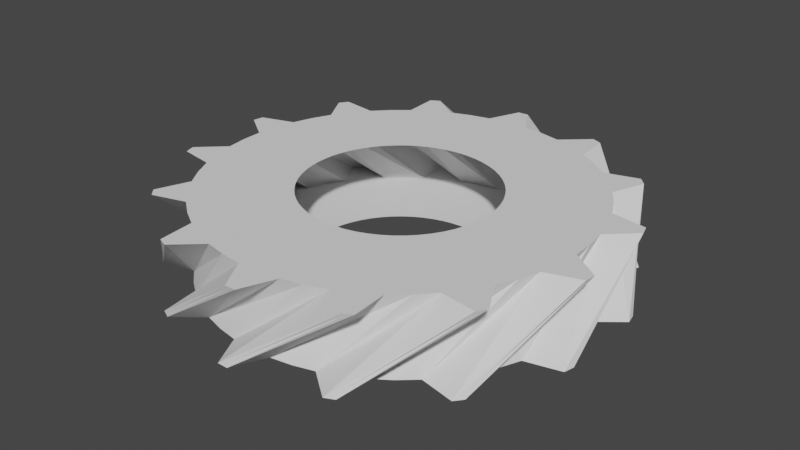 # Source: gear14.blend  (saved by Blender 3.5.10; exported with 4.5.12 LTS)
import bpy
from mathutils import Matrix  # noqa: F401  (used for matrix-valued properties, if any)

bpy.ops.wm.read_factory_settings(use_empty=True)
scene = bpy.context.scene
scene.name = 'Scene'

# ---- collections
col_collection = bpy.data.collections.new('Collection'); scene.collection.children.link(col_collection)

# ---- world
world_world = bpy.data.worlds.new('World'); scene.world = world_world
world_world.use_nodes = True; world_world.node_tree.nodes.clear()
_N = world_world.node_tree.nodes; _L = world_world.node_tree.links
n0 = _N.new('ShaderNodeOutputWorld'); n0.name = 'World Output'; n0.location = (300, 300)
n1 = _N.new('ShaderNodeBackground'); n1.name = 'Background'; n1.location = (10, 300)
n1.inputs[0].default_value = (0.05088, 0.05088, 0.05088, 1.0)
_L.new(n1.outputs[0], n0.inputs[0])
n0.is_active_output = True
world_world.color = (0.05088, 0.05088, 0.05088)
world_world.use_sun_shadow = False
world_world.sun_shadow_jitter_overblur = 0.0

# ---- meshes
me_gear = bpy.data.meshes.new('Gear')
me_gear.from_pydata([(0.49, 0.0, -0.2), (0.4869, 0.05486, -0.2), (0.4777, 0.109, -0.2), (0.4625, 0.1618, -0.2), (0.98, 0.0, -0.2), (0.9738, 0.1097, -0.2), (0.9554, 0.2181, -0.2), (0.925, 0.3237, -0.2), (0.9738, 0.1097, -0.2), (0.9554, 0.2181, -0.2), (0.925, 0.3237, -0.2), (1.117, 0.2266, -0.2), (1.111, 0.2537, -0.2), (1.105, 0.2806, -0.2), (0.4247, 0.2443, 0.2), (0.3947, 0.2904, 0.2), (0.3597, 0.3327, 0.2), (0.3202, 0.3709, 0.2), (0.8495, 0.4887, 0.2), (0.7894, 0.5807, 0.2), (0.7194, 0.6654, 0.2), (0.6404, 0.7418, 0.2), (0.7894, 0.5807, 0.2), (0.7194, 0.6654, 0.2), (0.6404, 0.7418, 0.2), (0.8555, 0.7535, 0.2), (0.8369, 0.7741, 0.2), (0.8178, 0.7942, 0.2), (0.4415, 0.2126, -0.2), (0.4149, 0.2607, -0.2), (0.3831, 0.3055, -0.2), (0.3465, 0.3465, -0.2), (0.8829, 0.4252, -0.2), (0.8298, 0.5214, -0.2), (0.7662, 0.611, -0.2), (0.693, 0.693, -0.2), (0.8298, 0.5214, -0.2), (0.7662, 0.611, -0.2), (0.693, 0.693, -0.2), (0.9083, 0.6889, -0.2), (0.8913, 0.7108, -0.2), (0.8737, 0.7322, -0.2), (0.2767, 0.4044, 0.2), (0.2296, 0.4329, 0.2), (0.1797, 0.4558, 0.2), (0.1276, 0.4731, 0.2), (0.5533, 0.8088, 0.2), (0.4593, 0.8657, 0.2), (0.3595, 0.9117, 0.2), (0.2551, 0.9462, 0.2), (0.4593, 0.8657, 0.2), (0.3595, 0.9117, 0.2), (0.2551, 0.9462, 0.2), (0.4438, 1.05, 0.2), (0.4182, 1.061, 0.2), (0.3922, 1.07, 0.2), (0.3055, 0.3831, -0.2), (0.2607, 0.4149, -0.2), (0.2126, 0.4415, -0.2), (0.1618, 0.4625, -0.2), (0.611, 0.7662, -0.2), (0.5214, 0.8298, -0.2), (0.4252, 0.8829, -0.2), (0.3237, 0.925, -0.2), (0.5214, 0.8298, -0.2), (0.4252, 0.8829, -0.2), (0.3237, 0.925, -0.2), (0.5195, 1.015, -0.2), (0.4946, 1.027, -0.2), (0.4695, 1.039, -0.2), (0.07379, 0.4844, 0.2), (0.01909, 0.4896, 0.2), (-0.03585, 0.4887, 0.2), (-0.09034, 0.4816, 0.2), (0.1476, 0.9688, 0.2), (0.03818, 0.9793, 0.2), (-0.0717, 0.9774, 0.2), (-0.1807, 0.9632, 0.2), (0.03818, 0.9793, 0.2), (-0.0717, 0.9774, 0.2), (-0.1807, 0.9632, 0.2), (-0.05574, 1.139, 0.2), (-0.08341, 1.137, 0.2), (-0.111, 1.135, 0.2), (0.109, 0.4777, -0.2), (0.05486, 0.4869, -0.2), (3e-17, 0.49, -0.2), (-0.05486, 0.4869, -0.2), (0.2181, 0.9554, -0.2), (0.1097, 0.9738, -0.2), (6.001e-17, 0.98, -0.2), (-0.1097, 0.9738, -0.2), (0.1097, 0.9738, -0.2), (6.001e-17, 0.98, -0.2), (-0.1097, 0.9738, -0.2), (0.02772, 1.14, -0.2), (6.98e-17, 1.14, -0.2), (-0.02772, 1.14, -0.2), (-0.1437, 0.4685, 0.2), (-0.1952, 0.4494, 0.2), (-0.2443, 0.4247, 0.2), (-0.2904, 0.3947, 0.2), (-0.2874, 0.9369, 0.2), (-0.3905, 0.8988, 0.2), (-0.4887, 0.8495, 0.2), (-0.5807, 0.7894, 0.2), (-0.3905, 0.8988, 0.2), (-0.4887, 0.8495, 0.2), (-0.5807, 0.7894, 0.2), (-0.5443, 1.002, 0.2), (-0.5684, 0.9882, 0.2), (-0.5923, 0.974, 0.2), (-0.109, 0.4777, -0.2), (-0.1618, 0.4625, -0.2), (-0.2126, 0.4415, -0.2), (-0.2607, 0.4149, -0.2), (-0.2181, 0.9554, -0.2), (-0.3237, 0.925, -0.2), (-0.4252, 0.8829, -0.2), (-0.5214, 0.8298, -0.2), (-0.3237, 0.925, -0.2), (-0.4252, 0.8829, -0.2), (-0.5214, 0.8298, -0.2), (-0.4695, 1.039, -0.2), (-0.4946, 1.027, -0.2), (-0.5195, 1.015, -0.2), (-0.3327, 0.3597, 0.2), (-0.3709, 0.3202, 0.2), (-0.4044, 0.2767, 0.2), (-0.4329, 0.2296, 0.2), (-0.6654, 0.7194, 0.2), (-0.7418, 0.6404, 0.2), (-0.8088, 0.5533, 0.2), (-0.8657, 0.4593, 0.2), (-0.7418, 0.6404, 0.2), (-0.8088, 0.5533, 0.2), (-0.8657, 0.4593, 0.2), (-0.925, 0.6664, 0.2), (-0.9409, 0.6437, 0.2), (-0.9563, 0.6206, 0.2), (-0.3055, 0.3831, -0.2), (-0.3465, 0.3465, -0.2), (-0.3831, 0.3055, -0.2), (-0.4149, 0.2607, -0.2), (-0.611, 0.7662, -0.2), (-0.693, 0.693, -0.2), (-0.7662, 0.611, -0.2), (-0.8298, 0.5214, -0.2), (-0.693, 0.693, -0.2), (-0.7662, 0.611, -0.2), (-0.8298, 0.5214, -0.2), (-0.8737, 0.7322, -0.2), (-0.8913, 0.7108, -0.2), (-0.9083, 0.6889, -0.2), (-0.4558, 0.1797, 0.2), (-0.4731, 0.1276, 0.2), (-0.4844, 0.07379, 0.2), (-0.4896, 0.01909, 0.2), (-0.9117, 0.3595, 0.2), (-0.9462, 0.2551, 0.2), (-0.9688, 0.1476, 0.2), (-0.9793, 0.03818, 0.2), (-0.9462, 0.2551, 0.2), (-0.9688, 0.1476, 0.2), (-0.9793, 0.03818, 0.2), (-1.122, 0.199, 0.2), (-1.127, 0.1717, 0.2), (-1.131, 0.1442, 0.2), (-0.4415, 0.2126, -0.2), (-0.4625, 0.1618, -0.2), (-0.4777, 0.109, -0.2), (-0.4869, 0.05486, -0.2), (-0.8829, 0.4252, -0.2), (-0.925, 0.3237, -0.2), (-0.9554, 0.2181, -0.2), (-0.9738, 0.1097, -0.2), (-0.925, 0.3237, -0.2), (-0.9554, 0.2181, -0.2), (-0.9738, 0.1097, -0.2), (-1.105, 0.2806, -0.2), (-1.111, 0.2537, -0.2), (-1.117, 0.2266, -0.2), (-0.4887, -0.03585, 0.2), (-0.4816, -0.09034, 0.2), (-0.4685, -0.1437, 0.2), (-0.4494, -0.1952, 0.2), (-0.9774, -0.0717, 0.2), (-0.9632, -0.1807, 0.2), (-0.9369, -0.2874, 0.2), (-0.8988, -0.3905, 0.2), (-0.9632, -0.1807, 0.2), (-0.9369, -0.2874, 0.2), (-0.8988, -0.3905, 0.2), (-1.098, -0.3077, 0.2), (-1.09, -0.3343, 0.2), (-1.081, -0.3607, 0.2), (-0.49, 6.001e-17, -0.2), (-0.4869, -0.05486, -0.2), (-0.4777, -0.109, -0.2), (-0.4625, -0.1618, -0.2), (-0.98, 1.2e-16, -0.2), (-0.9738, -0.1097, -0.2), (-0.9554, -0.2181, -0.2), (-0.925, -0.3237, -0.2), (-0.9738, -0.1097, -0.2), (-0.9554, -0.2181, -0.2), (-0.925, -0.3237, -0.2), (-1.117, -0.2266, -0.2), (-1.111, -0.2537, -0.2), (-1.105, -0.2806, -0.2), (-0.4247, -0.2443, 0.2), (-0.3947, -0.2904, 0.2), (-0.3597, -0.3327, 0.2), (-0.3202, -0.3709, 0.2), (-0.8495, -0.4887, 0.2), (-0.7894, -0.5807, 0.2), (-0.7194, -0.6654, 0.2), (-0.6404, -0.7418, 0.2), (-0.7894, -0.5807, 0.2), (-0.7194, -0.6654, 0.2), (-0.6404, -0.7418, 0.2), (-0.8555, -0.7535, 0.2), (-0.8369, -0.7741, 0.2), (-0.8178, -0.7942, 0.2), (-0.4415, -0.2126, -0.2), (-0.4149, -0.2607, -0.2), (-0.3831, -0.3055, -0.2), (-0.3465, -0.3465, -0.2), (-0.8829, -0.4252, -0.2), (-0.8298, -0.5214, -0.2), (-0.7662, -0.611, -0.2), (-0.693, -0.693, -0.2), (-0.8298, -0.5214, -0.2), (-0.7662, -0.611, -0.2), (-0.693, -0.693, -0.2), (-0.9083, -0.6889, -0.2), (-0.8913, -0.7108, -0.2), (-0.8737, -0.7322, -0.2), (-0.2767, -0.4044, 0.2), (-0.2296, -0.4329, 0.2), (-0.1797, -0.4558, 0.2), (-0.1276, -0.4731, 0.2), (-0.5533, -0.8088, 0.2), (-0.4593, -0.8657, 0.2), (-0.3595, -0.9117, 0.2), (-0.2551, -0.9462, 0.2), (-0.4593, -0.8657, 0.2), (-0.3595, -0.9117, 0.2), (-0.2551, -0.9462, 0.2), (-0.4438, -1.05, 0.2), (-0.4182, -1.061, 0.2), (-0.3922, -1.07, 0.2), (-0.3055, -0.3831, -0.2), (-0.2607, -0.4149, -0.2), (-0.2126, -0.4415, -0.2), (-0.1618, -0.4625, -0.2), (-0.611, -0.7662, -0.2), (-0.5214, -0.8298, -0.2), (-0.4252, -0.8829, -0.2), (-0.3237, -0.925, -0.2), (-0.5214, -0.8298, -0.2), (-0.4252, -0.8829, -0.2), (-0.3237, -0.925, -0.2), (-0.5195, -1.015, -0.2), (-0.4946, -1.027, -0.2), (-0.4695, -1.039, -0.2), (-0.07379, -0.4844, 0.2), (-0.01909, -0.4896, 0.2), (0.03585, -0.4887, 0.2), (0.09034, -0.4816, 0.2), (-0.1476, -0.9688, 0.2), (-0.03818, -0.9793, 0.2), (0.0717, -0.9774, 0.2), (0.1807, -0.9632, 0.2), (-0.03818, -0.9793, 0.2), (0.0717, -0.9774, 0.2), (0.1807, -0.9632, 0.2), (0.05574, -1.139, 0.2), (0.08341, -1.137, 0.2), (0.111, -1.135, 0.2), (-0.109, -0.4777, -0.2), (-0.05486, -0.4869, -0.2), (-9.001e-17, -0.49, -0.2), (0.05486, -0.4869, -0.2), (-0.2181, -0.9554, -0.2), (-0.1097, -0.9738, -0.2), (-1.8e-16, -0.98, -0.2), (0.1097, -0.9738, -0.2), (-0.1097, -0.9738, -0.2), (-1.8e-16, -0.98, -0.2), (0.1097, -0.9738, -0.2), (-0.02772, -1.14, -0.2), (-2.094e-16, -1.14, -0.2), (0.02772, -1.14, -0.2), (0.1437, -0.4685, 0.2), (0.1952, -0.4494, 0.2), (0.2443, -0.4247, 0.2), (0.2904, -0.3947, 0.2), (0.2874, -0.9369, 0.2), (0.3905, -0.8988, 0.2), (0.4887, -0.8495, 0.2), (0.5807, -0.7894, 0.2), (0.3905, -0.8988, 0.2), (0.4887, -0.8495, 0.2), (0.5807, -0.7894, 0.2), (0.5443, -1.002, 0.2), (0.5684, -0.9882, 0.2), (0.5923, -0.974, 0.2), (0.109, -0.4777, -0.2), (0.1618, -0.4625, -0.2), (0.2126, -0.4415, -0.2), (0.2607, -0.4149, -0.2), (0.2181, -0.9554, -0.2), (0.3237, -0.925, -0.2), (0.4252, -0.8829, -0.2), (0.5214, -0.8298, -0.2), (0.3237, -0.925, -0.2), (0.4252, -0.8829, -0.2), (0.5214, -0.8298, -0.2), (0.4695, -1.039, -0.2), (0.4946, -1.027, -0.2), (0.5195, -1.015, -0.2), (0.3327, -0.3597, 0.2), (0.3709, -0.3202, 0.2), (0.4044, -0.2767, 0.2), (0.4329, -0.2296, 0.2), (0.6654, -0.7194, 0.2), (0.7418, -0.6404, 0.2), (0.8088, -0.5533, 0.2), (0.8657, -0.4593, 0.2), (0.7418, -0.6404, 0.2), (0.8088, -0.5533, 0.2), (0.8657, -0.4593, 0.2), (0.925, -0.6664, 0.2), (0.9409, -0.6437, 0.2), (0.9563, -0.6206, 0.2), (0.3055, -0.3831, -0.2), (0.3465, -0.3465, -0.2), (0.3831, -0.3055, -0.2), (0.4149, -0.2607, -0.2), (0.611, -0.7662, -0.2), (0.693, -0.693, -0.2), (0.7662, -0.611, -0.2), (0.8298, -0.5214, -0.2), (0.693, -0.693, -0.2), (0.7662, -0.611, -0.2), (0.8298, -0.5214, -0.2), (0.8737, -0.7322, -0.2), (0.8913, -0.7108, -0.2), (0.9083, -0.6889, -0.2), (0.4558, -0.1797, 0.2), (0.4731, -0.1276, 0.2), (0.4844, -0.07379, 0.2), (0.4896, -0.01909, 0.2), (0.9117, -0.3595, 0.2), (0.9462, -0.2551, 0.2), (0.9688, -0.1476, 0.2), (0.9793, -0.03818, 0.2), (0.9462, -0.2551, 0.2), (0.9688, -0.1476, 0.2), (0.9793, -0.03818, 0.2), (1.122, -0.199, 0.2), (1.127, -0.1717, 0.2), (1.131, -0.1442, 0.2), (0.4415, -0.2126, -0.2), (0.4625, -0.1618, -0.2), (0.4777, -0.109, -0.2), (0.4869, -0.05486, -0.2), (0.8829, -0.4252, -0.2), (0.925, -0.3237, -0.2), (0.9554, -0.2181, -0.2), (0.9738, -0.1097, -0.2), (0.925, -0.3237, -0.2), (0.9554, -0.2181, -0.2), (0.9738, -0.1097, -0.2), (1.105, -0.2806, -0.2), (1.111, -0.2537, -0.2), (1.117, -0.2266, -0.2), (0.4887, 0.03585, 0.2), (0.4816, 0.09034, 0.2), (0.4685, 0.1437, 0.2), (0.4494, 0.1952, 0.2), (0.9774, 0.0717, 0.2), (0.9632, 0.1807, 0.2), (0.9369, 0.2874, 0.2), (0.8988, 0.3905, 0.2), (0.9632, 0.1807, 0.2), (0.9369, 0.2874, 0.2), (0.8988, 0.3905, 0.2), (1.098, 0.3077, 0.2), (1.09, 0.3343, 0.2), (1.081, 0.3607, 0.2)], [], [(4, 0, 1, 5), (5, 1, 2, 6), (6, 2, 3, 7), (8, 5, 6, 9), (9, 6, 7, 10), (11, 8, 9, 12), (12, 9, 10, 13), (14, 18, 19, 15), (15, 19, 20, 16), (16, 20, 21, 17), (19, 22, 23, 20), (20, 23, 24, 21), (22, 25, 26, 23), (23, 26, 27, 24), (18, 4, 5, 19), (19, 5, 8, 22), (22, 8, 11, 25), (25, 11, 12, 26), (26, 12, 13, 27), (27, 13, 10, 24), (24, 10, 7, 21), (32, 28, 29, 33), (33, 29, 30, 34), (34, 30, 31, 35), (36, 33, 34, 37), (37, 34, 35, 38), (39, 36, 37, 40), (40, 37, 38, 41), (42, 46, 47, 43), (43, 47, 48, 44), (44, 48, 49, 45), (47, 50, 51, 48), (48, 51, 52, 49), (50, 53, 54, 51), (51, 54, 55, 52), (46, 32, 33, 47), (47, 33, 36, 50), (50, 36, 39, 53), (53, 39, 40, 54), (54, 40, 41, 55), (55, 41, 38, 52), (52, 38, 35, 49), (3, 28, 32, 7), (7, 32, 46, 21), (21, 46, 42, 17), (60, 56, 57, 61), (61, 57, 58, 62), (62, 58, 59, 63), (64, 61, 62, 65), (65, 62, 63, 66), (67, 64, 65, 68), (68, 65, 66, 69), (70, 74, 75, 71), (71, 75, 76, 72), (72, 76, 77, 73), (75, 78, 79, 76), (76, 79, 80, 77), (78, 81, 82, 79), (79, 82, 83, 80), (74, 60, 61, 75), (75, 61, 64, 78), (78, 64, 67, 81), (81, 67, 68, 82), (82, 68, 69, 83), (83, 69, 66, 80), (80, 66, 63, 77), (31, 56, 60, 35), (35, 60, 74, 49), (49, 74, 70, 45), (88, 84, 85, 89), (89, 85, 86, 90), (90, 86, 87, 91), (92, 89, 90, 93), (93, 90, 91, 94), (95, 92, 93, 96), (96, 93, 94, 97), (98, 102, 103, 99), (99, 103, 104, 100), (100, 104, 105, 101), (103, 106, 107, 104), (104, 107, 108, 105), (106, 109, 110, 107), (107, 110, 111, 108), (102, 88, 89, 103), (103, 89, 92, 106), (106, 92, 95, 109), (109, 95, 96, 110), (110, 96, 97, 111), (111, 97, 94, 108), (108, 94, 91, 105), (59, 84, 88, 63), (63, 88, 102, 77), (77, 102, 98, 73), (116, 112, 113, 117), (117, 113, 114, 118), (118, 114, 115, 119), (120, 117, 118, 121), (121, 118, 119, 122), (123, 120, 121, 124), (124, 121, 122, 125), (126, 130, 131, 127), (127, 131, 132, 128), (128, 132, 133, 129), (131, 134, 135, 132), (132, 135, 136, 133), (134, 137, 138, 135), (135, 138, 139, 136), (130, 116, 117, 131), (131, 117, 120, 134), (134, 120, 123, 137), (137, 123, 124, 138), (138, 124, 125, 139), (139, 125, 122, 136), (136, 122, 119, 133), (87, 112, 116, 91), (91, 116, 130, 105), (105, 130, 126, 101), (144, 140, 141, 145), (145, 141, 142, 146), (146, 142, 143, 147), (148, 145, 146, 149), (149, 146, 147, 150), (151, 148, 149, 152), (152, 149, 150, 153), (154, 158, 159, 155), (155, 159, 160, 156), (156, 160, 161, 157), (159, 162, 163, 160), (160, 163, 164, 161), (162, 165, 166, 163), (163, 166, 167, 164), (158, 144, 145, 159), (159, 145, 148, 162), (162, 148, 151, 165), (165, 151, 152, 166), (166, 152, 153, 167), (167, 153, 150, 164), (164, 150, 147, 161), (115, 140, 144, 119), (119, 144, 158, 133), (133, 158, 154, 129), (172, 168, 169, 173), (173, 169, 170, 174), (174, 170, 171, 175), (176, 173, 174, 177), (177, 174, 175, 178), (179, 176, 177, 180), (180, 177, 178, 181), (182, 186, 187, 183), (183, 187, 188, 184), (184, 188, 189, 185), (187, 190, 191, 188), (188, 191, 192, 189), (190, 193, 194, 191), (191, 194, 195, 192), (186, 172, 173, 187), (187, 173, 176, 190), (190, 176, 179, 193), (193, 179, 180, 194), (194, 180, 181, 195), (195, 181, 178, 192), (192, 178, 175, 189), (143, 168, 172, 147), (147, 172, 186, 161), (161, 186, 182, 157), (200, 196, 197, 201), (201, 197, 198, 202), (202, 198, 199, 203), (204, 201, 202, 205), (205, 202, 203, 206), (207, 204, 205, 208), (208, 205, 206, 209), (210, 214, 215, 211), (211, 215, 216, 212), (212, 216, 217, 213), (215, 218, 219, 216), (216, 219, 220, 217), (218, 221, 222, 219), (219, 222, 223, 220), (214, 200, 201, 215), (215, 201, 204, 218), (218, 204, 207, 221), (221, 207, 208, 222), (222, 208, 209, 223), (223, 209, 206, 220), (220, 206, 203, 217), (171, 196, 200, 175), (175, 200, 214, 189), (189, 214, 210, 185), (228, 224, 225, 229), (229, 225, 226, 230), (230, 226, 227, 231), (232, 229, 230, 233), (233, 230, 231, 234), (235, 232, 233, 236), (236, 233, 234, 237), (238, 242, 243, 239), (239, 243, 244, 240), (240, 244, 245, 241), (243, 246, 247, 244), (244, 247, 248, 245), (246, 249, 250, 247), (247, 250, 251, 248), (242, 228, 229, 243), (243, 229, 232, 246), (246, 232, 235, 249), (249, 235, 236, 250), (250, 236, 237, 251), (251, 237, 234, 248), (248, 234, 231, 245), (199, 224, 228, 203), (203, 228, 242, 217), (217, 242, 238, 213), (256, 252, 253, 257), (257, 253, 254, 258), (258, 254, 255, 259), (260, 257, 258, 261), (261, 258, 259, 262), (263, 260, 261, 264), (264, 261, 262, 265), (266, 270, 271, 267), (267, 271, 272, 268), (268, 272, 273, 269), (271, 274, 275, 272), (272, 275, 276, 273), (274, 277, 278, 275), (275, 278, 279, 276), (270, 256, 257, 271), (271, 257, 260, 274), (274, 260, 263, 277), (277, 263, 264, 278), (278, 264, 265, 279), (279, 265, 262, 276), (276, 262, 259, 273), (227, 252, 256, 231), (231, 256, 270, 245), (245, 270, 266, 241), (284, 280, 281, 285), (285, 281, 282, 286), (286, 282, 283, 287), (288, 285, 286, 289), (289, 286, 287, 290), (291, 288, 289, 292), (292, 289, 290, 293), (294, 298, 299, 295), (295, 299, 300, 296), (296, 300, 301, 297), (299, 302, 303, 300), (300, 303, 304, 301), (302, 305, 306, 303), (303, 306, 307, 304), (298, 284, 285, 299), (299, 285, 288, 302), (302, 288, 291, 305), (305, 291, 292, 306), (306, 292, 293, 307), (307, 293, 290, 304), (304, 290, 287, 301), (255, 280, 284, 259), (259, 284, 298, 273), (273, 298, 294, 269), (312, 308, 309, 313), (313, 309, 310, 314), (314, 310, 311, 315), (316, 313, 314, 317), (317, 314, 315, 318), (319, 316, 317, 320), (320, 317, 318, 321), (322, 326, 327, 323), (323, 327, 328, 324), (324, 328, 329, 325), (327, 330, 331, 328), (328, 331, 332, 329), (330, 333, 334, 331), (331, 334, 335, 332), (326, 312, 313, 327), (327, 313, 316, 330), (330, 316, 319, 333), (333, 319, 320, 334), (334, 320, 321, 335), (335, 321, 318, 332), (332, 318, 315, 329), (283, 308, 312, 287), (287, 312, 326, 301), (301, 326, 322, 297), (340, 336, 337, 341), (341, 337, 338, 342), (342, 338, 339, 343), (344, 341, 342, 345), (345, 342, 343, 346), (347, 344, 345, 348), (348, 345, 346, 349), (350, 354, 355, 351), (351, 355, 356, 352), (352, 356, 357, 353), (355, 358, 359, 356), (356, 359, 360, 357), (358, 361, 362, 359), (359, 362, 363, 360), (354, 340, 341, 355), (355, 341, 344, 358), (358, 344, 347, 361), (361, 347, 348, 362), (362, 348, 349, 363), (363, 349, 346, 360), (360, 346, 343, 357), (311, 336, 340, 315), (315, 340, 354, 329), (329, 354, 350, 325), (368, 364, 365, 369), (369, 365, 366, 370), (370, 366, 367, 371), (372, 369, 370, 373), (373, 370, 371, 374), (375, 372, 373, 376), (376, 373, 374, 377), (378, 382, 383, 379), (379, 383, 384, 380), (380, 384, 385, 381), (383, 386, 387, 384), (384, 387, 388, 385), (386, 389, 390, 387), (387, 390, 391, 388), (382, 368, 369, 383), (383, 369, 372, 386), (386, 372, 375, 389), (389, 375, 376, 390), (390, 376, 377, 391), (391, 377, 374, 388), (388, 374, 371, 385), (339, 364, 368, 343), (343, 368, 382, 357), (357, 382, 378, 353), (367, 0, 4, 371), (371, 4, 18, 385), (385, 18, 14, 381)])
me_gear.update()

# ---- objects
ob_gear = bpy.data.objects.new('Gear', me_gear)

# ---- transforms, parenting, visibility, modifiers, constraints
ob_gear.location = (0.0, 0.0, 0.0)
_vg = ob_gear.vertex_groups.new(name='Tips')
_vg = ob_gear.vertex_groups.new(name='Valleys')

# ---- collection membership
col_collection.objects.link(ob_gear)

# ---- scene / render settings (as saved in the file)
scene.frame_start = 1; scene.frame_end = 250; scene.frame_set(1)
scene.render.engine = 'BLENDER_EEVEE_NEXT'
scene.cycles.sampling_pattern = 'TABULATED_SOBOL'
scene.view_settings.view_transform = 'Filmic'
bpy.context.view_layer.update()

# ---- added for rendering (the .blend has no active camera and no usable light): camera, sun
cam_auto = bpy.data.cameras.new('AutoCamera')
cam_auto.lens = 50.0
cam_auto.sensor_width = 36.0
cam_auto.clip_end = 1000.0
ob_auto_camera = bpy.data.objects.new('AutoCamera', cam_auto)
scene.collection.objects.link(ob_auto_camera)
ob_auto_camera.location = (2.9943, -3.59316, 2.39544)
ob_auto_camera.rotation_euler = (1.09748, -7.21219e-08, 0.694738)
scene.camera = ob_auto_camera
light_auto_sun = bpy.data.lights.new('AutoSun', 'SUN')
light_auto_sun.energy = 3.0
light_auto_sun.angle = 0.0523599
ob_auto_sun = bpy.data.objects.new('AutoSun', light_auto_sun)
scene.collection.objects.link(ob_auto_sun)
ob_auto_sun.rotation_euler = (0.872665, 0.174533, 0.523599)
bpy.context.view_layer.update()
